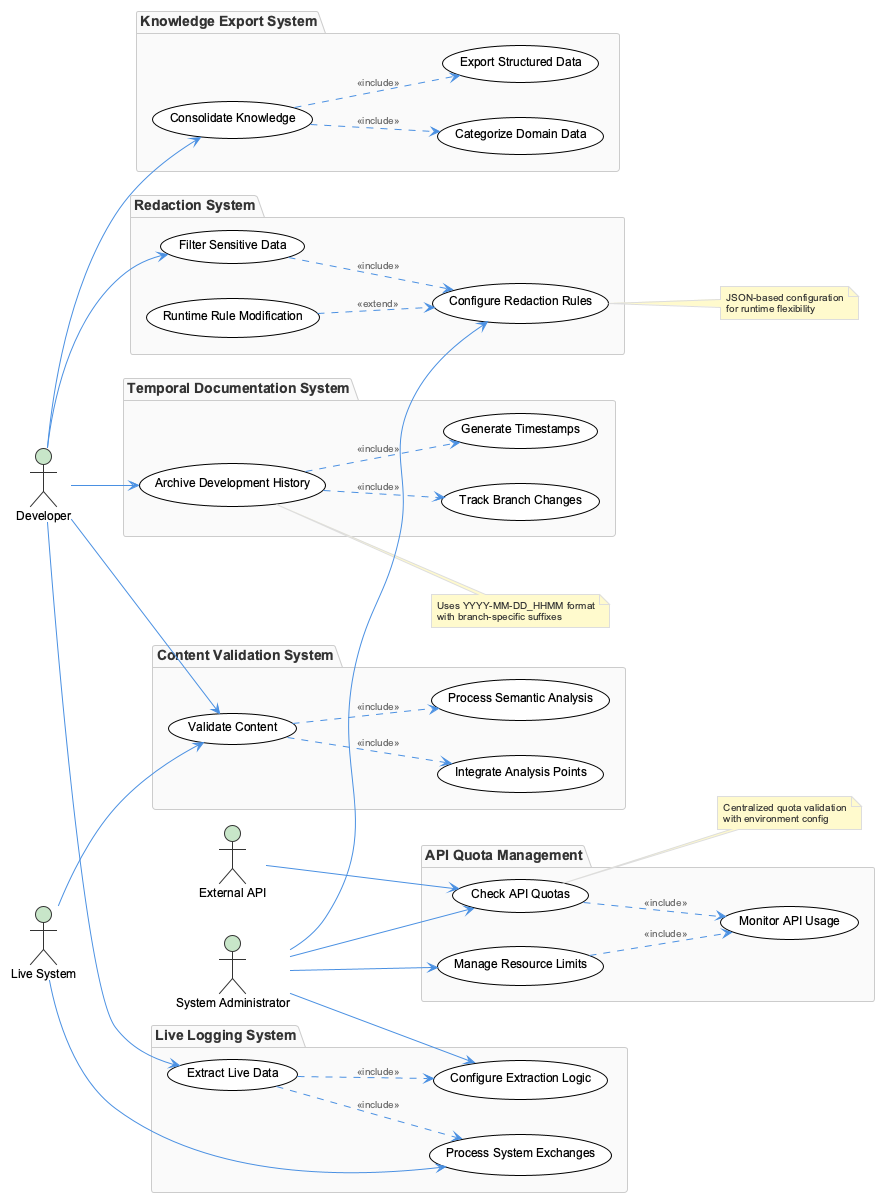

The diagram above was rendered by PlantUML. Its source (embedded in the PNG):
@startuml
!include /Users/q284340/Agentic/coding/docs/puml/_standard-style.puml

left to right direction

actor Developer as dev
actor "System Administrator" as admin
actor "External API" as api
actor "Live System" as system

package "Temporal Documentation System" {
  usecase "Archive Development History" as archive
  usecase "Generate Timestamps" as timestamp
  usecase "Track Branch Changes" as branch
}

package "Content Validation System" {
  usecase "Validate Content" as validate
  usecase "Process Semantic Analysis" as semantic
  usecase "Integrate Analysis Points" as integrate
}

package "Redaction System" {
  usecase "Configure Redaction Rules" as config_redact
  usecase "Filter Sensitive Data" as filter
  usecase "Runtime Rule Modification" as modify_rules
}

package "API Quota Management" {
  usecase "Check API Quotas" as check_quota
  usecase "Manage Resource Limits" as manage_quota
  usecase "Monitor API Usage" as monitor
}

package "Live Logging System" {
  usecase "Extract Live Data" as extract
  usecase "Process System Exchanges" as process_live
  usecase "Configure Extraction Logic" as config_extract
}

package "Knowledge Export System" {
  usecase "Consolidate Knowledge" as consolidate
  usecase "Export Structured Data" as export
  usecase "Categorize Domain Data" as categorize
}

dev --> archive
dev --> validate
dev --> extract
dev --> consolidate

admin --> config_redact
admin --> manage_quota
admin --> config_extract

system --> process_live
api --> check_quota

archive ..> timestamp : <<include>>
archive ..> branch : <<include>>

validate ..> semantic : <<include>>
validate ..> integrate : <<include>>

filter ..> config_redact : <<include>>
modify_rules ..> config_redact : <<extend>>

check_quota ..> monitor : <<include>>
manage_quota ..> monitor : <<include>>

extract ..> process_live : <<include>>
extract ..> config_extract : <<include>>

consolidate ..> export : <<include>>
consolidate ..> categorize : <<include>>

dev --> filter
admin --> check_quota
system --> validate

note right of archive : Uses YYYY-MM-DD_HHMM format\nwith branch-specific suffixes
note right of config_redact : JSON-based configuration\nfor runtime flexibility
note right of check_quota : Centralized quota validation\nwith environment config

@enduml